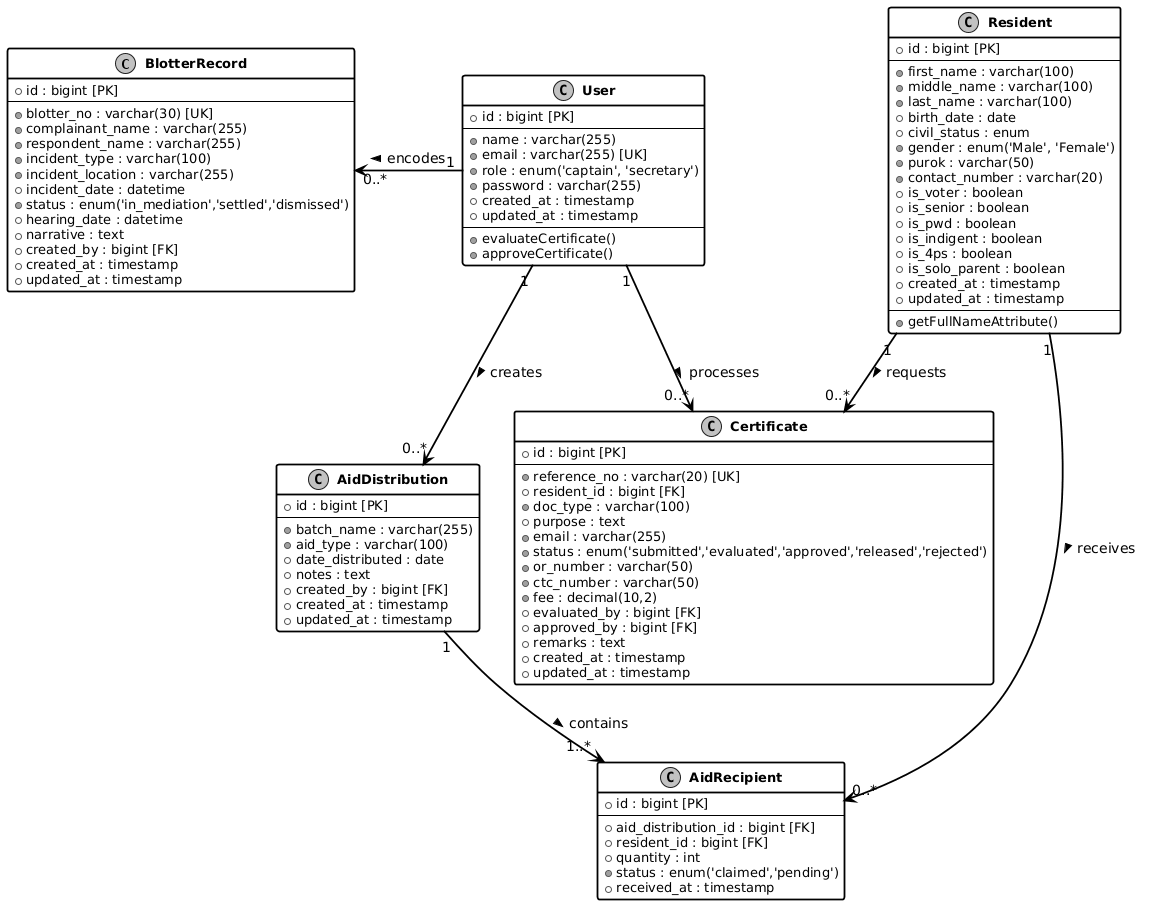

The diagram above was rendered by PlantUML. Its source (embedded in the PNG):
@startuml
skinparam defaultFontName "Segoe UI"
skinparam defaultFontSize 14
skinparam shadowing false
skinparam monochrome true
skinparam ArrowColor #000000
skinparam ArrowThickness 1.8

skinparam class {
    BackgroundColor #FFFFFF
    BorderColor #000000
    BorderThickness 1.8
    FontColor #000000
    FontSize 15
    FontStyle bold
    AttributeFontSize 13
    HeaderBackgroundColor #FFFFFF
}

class BlotterRecord {
    + id : bigint [PK]
    --
    + blotter_no : varchar(30) [UK]
    + complainant_name : varchar(255)
    + respondent_name : varchar(255)
    + incident_type : varchar(100)
    + incident_location : varchar(255)
    + incident_date : datetime
    + status : enum('in_mediation','settled','dismissed')
    + hearing_date : datetime
    + narrative : text
    + created_by : bigint [FK]
    + created_at : timestamp
    + updated_at : timestamp
}

class User {
    + id : bigint [PK]
    --
    + name : varchar(255)
    + email : varchar(255) [UK]
    + role : enum('captain', 'secretary')
    + password : varchar(255)
    + created_at : timestamp
    + updated_at : timestamp
    --
    + evaluateCertificate()
    + approveCertificate()
}

class Certificate {
    + id : bigint [PK]
    --
    + reference_no : varchar(20) [UK]
    + resident_id : bigint [FK]
    + doc_type : varchar(100)
    + purpose : text
    + email : varchar(255)
    + status : enum('submitted','evaluated','approved','released','rejected')
    + or_number : varchar(50)
    + ctc_number : varchar(50)
    + fee : decimal(10,2)
    + evaluated_by : bigint [FK]
    + approved_by : bigint [FK]
    + remarks : text
    + created_at : timestamp
    + updated_at : timestamp
}

class Resident {
    + id : bigint [PK]
    --
    + first_name : varchar(100)
    + middle_name : varchar(100)
    + last_name : varchar(100)
    + birth_date : date
    + civil_status : enum
    + gender : enum('Male', 'Female')
    + purok : varchar(50)
    + contact_number : varchar(20)
    + is_voter : boolean
    + is_senior : boolean
    + is_pwd : boolean
    + is_indigent : boolean
    + is_4ps : boolean
    + is_solo_parent : boolean
    + created_at : timestamp
    + updated_at : timestamp
    --
    + getFullNameAttribute()
}

class AidRecipient {
    + id : bigint [PK]
    --
    + aid_distribution_id : bigint [FK]
    + resident_id : bigint [FK]
    + quantity : int
    + status : enum('claimed','pending')
    + received_at : timestamp
}

class AidDistribution {
    + id : bigint [PK]
    --
    + batch_name : varchar(255)
    + aid_type : varchar(100)
    + date_distributed : date
    + notes : text
    + created_by : bigint [FK]
    + created_at : timestamp
    + updated_at : timestamp
}

User "1" -left-> "0..*" BlotterRecord : encodes >
User "1" -down-> "0..*" Certificate : processes >
Resident "1" -down-> "0..*" Certificate : requests >
Resident "1" -right-> "0..*" AidRecipient : receives >
AidDistribution "1" -down-> "1..*" AidRecipient : contains >
User "1" -down-> "0..*" AidDistribution : creates >
@enduml